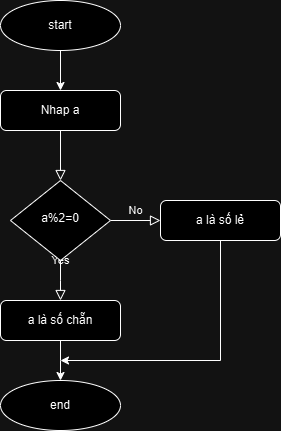

The diagram above was exported from draw.io. Its source (the exported page's mxGraphModel, read from the mxfile embedded in the PNG):
<mxGraphModel dx="1050" dy="1726" grid="1" gridSize="10" guides="1" tooltips="1" connect="1" arrows="1" fold="1" page="1" pageScale="1" pageWidth="827" pageHeight="1169" math="0" shadow="0">
  <root>
    <mxCell id="WIyWlLk6GJQsqaUBKTNV-0" />
    <mxCell id="WIyWlLk6GJQsqaUBKTNV-1" parent="WIyWlLk6GJQsqaUBKTNV-0" />
    <mxCell id="WIyWlLk6GJQsqaUBKTNV-2" value="" style="rounded=0;html=1;jettySize=auto;orthogonalLoop=1;fontSize=11;endArrow=block;endFill=0;endSize=8;strokeWidth=1;shadow=0;labelBackgroundColor=none;edgeStyle=orthogonalEdgeStyle;" parent="WIyWlLk6GJQsqaUBKTNV-1" source="WIyWlLk6GJQsqaUBKTNV-3" target="WIyWlLk6GJQsqaUBKTNV-6" edge="1">
      <mxGeometry relative="1" as="geometry" />
    </mxCell>
    <mxCell id="WIyWlLk6GJQsqaUBKTNV-3" value="Nhap a" style="rounded=1;whiteSpace=wrap;html=1;fontSize=12;glass=0;strokeWidth=1;shadow=0;" parent="WIyWlLk6GJQsqaUBKTNV-1" vertex="1">
      <mxGeometry x="160" y="80" width="120" height="40" as="geometry" />
    </mxCell>
    <mxCell id="WIyWlLk6GJQsqaUBKTNV-4" value="Yes" style="rounded=0;html=1;jettySize=auto;orthogonalLoop=1;fontSize=11;endArrow=block;endFill=0;endSize=8;strokeWidth=1;shadow=0;labelBackgroundColor=none;edgeStyle=orthogonalEdgeStyle;" parent="WIyWlLk6GJQsqaUBKTNV-1" source="WIyWlLk6GJQsqaUBKTNV-6" edge="1">
      <mxGeometry y="20" relative="1" as="geometry">
        <mxPoint as="offset" />
        <mxPoint x="220" y="290" as="targetPoint" />
      </mxGeometry>
    </mxCell>
    <mxCell id="WIyWlLk6GJQsqaUBKTNV-5" value="No" style="edgeStyle=orthogonalEdgeStyle;rounded=0;html=1;jettySize=auto;orthogonalLoop=1;fontSize=11;endArrow=block;endFill=0;endSize=8;strokeWidth=1;shadow=0;labelBackgroundColor=none;" parent="WIyWlLk6GJQsqaUBKTNV-1" source="WIyWlLk6GJQsqaUBKTNV-6" target="WIyWlLk6GJQsqaUBKTNV-7" edge="1">
      <mxGeometry y="10" relative="1" as="geometry">
        <mxPoint as="offset" />
      </mxGeometry>
    </mxCell>
    <mxCell id="WIyWlLk6GJQsqaUBKTNV-6" value="a%2=0" style="rhombus;whiteSpace=wrap;html=1;shadow=0;fontFamily=Helvetica;fontSize=12;align=center;strokeWidth=1;spacing=6;spacingTop=-4;" parent="WIyWlLk6GJQsqaUBKTNV-1" vertex="1">
      <mxGeometry x="170" y="170" width="100" height="80" as="geometry" />
    </mxCell>
    <mxCell id="WIyWlLk6GJQsqaUBKTNV-7" value="a là số lẻ" style="rounded=1;whiteSpace=wrap;html=1;fontSize=12;glass=0;strokeWidth=1;shadow=0;" parent="WIyWlLk6GJQsqaUBKTNV-1" vertex="1">
      <mxGeometry x="320" y="190" width="120" height="40" as="geometry" />
    </mxCell>
    <mxCell id="I_0rRo90XgBTRQJ0nmd0-3" style="edgeStyle=orthogonalEdgeStyle;rounded=0;orthogonalLoop=1;jettySize=auto;html=1;exitX=0.5;exitY=1;exitDx=0;exitDy=0;entryX=0.5;entryY=0;entryDx=0;entryDy=0;" edge="1" parent="WIyWlLk6GJQsqaUBKTNV-1" source="WIyWlLk6GJQsqaUBKTNV-11" target="I_0rRo90XgBTRQJ0nmd0-2">
      <mxGeometry relative="1" as="geometry">
        <Array as="points">
          <mxPoint x="220" y="350" />
          <mxPoint x="220" y="350" />
        </Array>
      </mxGeometry>
    </mxCell>
    <mxCell id="WIyWlLk6GJQsqaUBKTNV-11" value="a là số chẵn" style="rounded=1;whiteSpace=wrap;html=1;fontSize=12;glass=0;strokeWidth=1;shadow=0;" parent="WIyWlLk6GJQsqaUBKTNV-1" vertex="1">
      <mxGeometry x="160" y="290" width="120" height="40" as="geometry" />
    </mxCell>
    <mxCell id="I_0rRo90XgBTRQJ0nmd0-1" style="edgeStyle=orthogonalEdgeStyle;rounded=0;orthogonalLoop=1;jettySize=auto;html=1;exitX=0.5;exitY=1;exitDx=0;exitDy=0;entryX=0.5;entryY=0;entryDx=0;entryDy=0;" edge="1" parent="WIyWlLk6GJQsqaUBKTNV-1" source="I_0rRo90XgBTRQJ0nmd0-0" target="WIyWlLk6GJQsqaUBKTNV-3">
      <mxGeometry relative="1" as="geometry" />
    </mxCell>
    <mxCell id="I_0rRo90XgBTRQJ0nmd0-0" value="start" style="ellipse;whiteSpace=wrap;html=1;" vertex="1" parent="WIyWlLk6GJQsqaUBKTNV-1">
      <mxGeometry x="160" y="-10" width="120" height="50" as="geometry" />
    </mxCell>
    <mxCell id="I_0rRo90XgBTRQJ0nmd0-2" value="end" style="ellipse;whiteSpace=wrap;html=1;" vertex="1" parent="WIyWlLk6GJQsqaUBKTNV-1">
      <mxGeometry x="160" y="370" width="120" height="50" as="geometry" />
    </mxCell>
    <mxCell id="I_0rRo90XgBTRQJ0nmd0-4" value="" style="endArrow=none;html=1;rounded=0;entryX=0.5;entryY=1;entryDx=0;entryDy=0;" edge="1" parent="WIyWlLk6GJQsqaUBKTNV-1" target="WIyWlLk6GJQsqaUBKTNV-7">
      <mxGeometry width="50" height="50" relative="1" as="geometry">
        <mxPoint x="380" y="350" as="sourcePoint" />
        <mxPoint x="220" y="560" as="targetPoint" />
      </mxGeometry>
    </mxCell>
    <mxCell id="I_0rRo90XgBTRQJ0nmd0-5" value="" style="endArrow=classic;html=1;rounded=0;" edge="1" parent="WIyWlLk6GJQsqaUBKTNV-1">
      <mxGeometry width="50" height="50" relative="1" as="geometry">
        <mxPoint x="380" y="350" as="sourcePoint" />
        <mxPoint x="220" y="350" as="targetPoint" />
      </mxGeometry>
    </mxCell>
  </root>
</mxGraphModel>